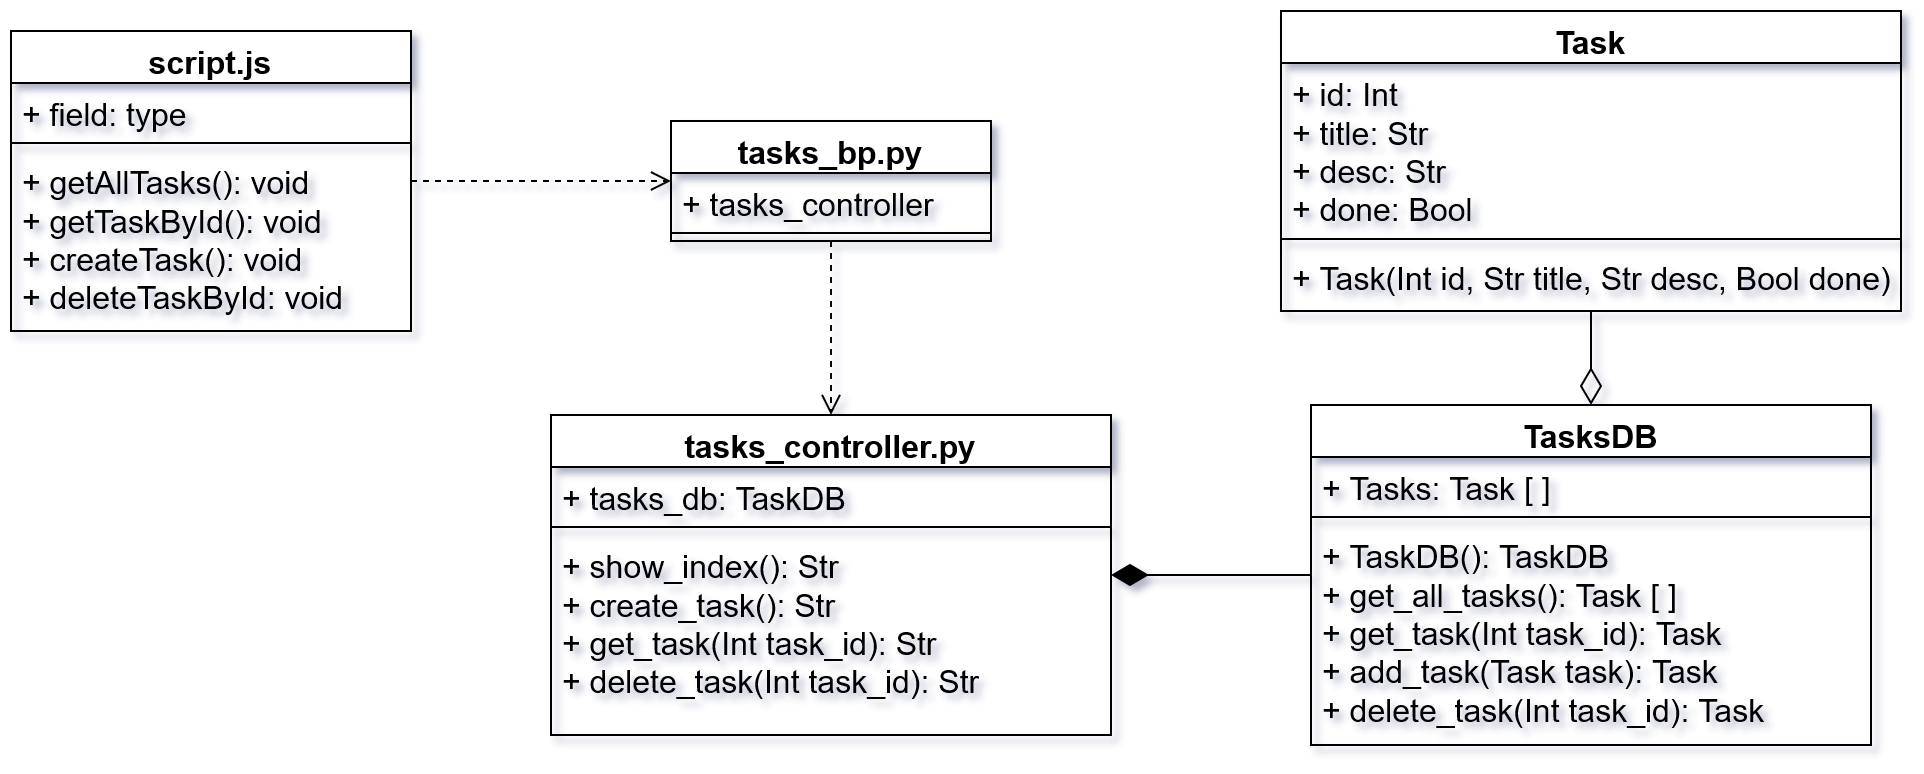

The diagram above was exported from draw.io. Its source (the exported page's mxGraphModel, read from the mxfile embedded in the PNG):
<mxGraphModel dx="2079" dy="720" grid="1" gridSize="10" guides="1" tooltips="1" connect="1" arrows="1" fold="1" page="1" pageScale="1" pageWidth="850" pageHeight="1100" math="0" shadow="0">
  <root>
    <mxCell id="0" />
    <mxCell id="1" parent="0" />
    <mxCell id="yQuQGjG0GcNYd4D7degf-17" style="edgeStyle=none;curved=1;rounded=0;orthogonalLoop=1;jettySize=auto;html=1;fontSize=12;startSize=16;endSize=16;strokeColor=default;startArrow=diamondThin;startFill=1;endArrow=none;endFill=0;" edge="1" parent="1" source="yQuQGjG0GcNYd4D7degf-8" target="yQuQGjG0GcNYd4D7degf-12">
      <mxGeometry relative="1" as="geometry" />
    </mxCell>
    <mxCell id="yQuQGjG0GcNYd4D7degf-8" value="tasks_controller.py" style="swimlane;fontStyle=1;align=center;verticalAlign=top;childLayout=stackLayout;horizontal=1;startSize=26;horizontalStack=0;resizeParent=1;resizeParentMax=0;resizeLast=0;collapsible=1;marginBottom=0;whiteSpace=wrap;html=1;fontSize=16;" vertex="1" parent="1">
      <mxGeometry x="100" y="275" width="280" height="160" as="geometry" />
    </mxCell>
    <mxCell id="yQuQGjG0GcNYd4D7degf-9" value="+ tasks_db: TaskDB" style="text;strokeColor=none;fillColor=none;align=left;verticalAlign=top;spacingLeft=4;spacingRight=4;overflow=hidden;rotatable=0;points=[[0,0.5],[1,0.5]];portConstraint=eastwest;whiteSpace=wrap;html=1;fontSize=16;" vertex="1" parent="yQuQGjG0GcNYd4D7degf-8">
      <mxGeometry y="26" width="280" height="26" as="geometry" />
    </mxCell>
    <mxCell id="yQuQGjG0GcNYd4D7degf-10" value="" style="line;strokeWidth=1;fillColor=none;align=left;verticalAlign=middle;spacingTop=-1;spacingLeft=3;spacingRight=3;rotatable=0;labelPosition=right;points=[];portConstraint=eastwest;strokeColor=inherit;fontSize=16;" vertex="1" parent="yQuQGjG0GcNYd4D7degf-8">
      <mxGeometry y="52" width="280" height="8" as="geometry" />
    </mxCell>
    <mxCell id="yQuQGjG0GcNYd4D7degf-11" value="&lt;div&gt;+ show_index(): Str &lt;/div&gt;+ create_task(): Str &lt;div&gt;+ get_task(Int task_id): Str &lt;/div&gt;+ delete_task(Int task_id): Str " style="text;strokeColor=none;fillColor=none;align=left;verticalAlign=top;spacingLeft=4;spacingRight=4;overflow=hidden;rotatable=0;points=[[0,0.5],[1,0.5]];portConstraint=eastwest;whiteSpace=wrap;html=1;fontSize=16;" vertex="1" parent="yQuQGjG0GcNYd4D7degf-8">
      <mxGeometry y="60" width="280" height="100" as="geometry" />
    </mxCell>
    <mxCell id="yQuQGjG0GcNYd4D7degf-22" style="edgeStyle=none;curved=1;rounded=0;orthogonalLoop=1;jettySize=auto;html=1;fontSize=12;startSize=16;endSize=16;endArrow=none;endFill=0;startArrow=diamondThin;startFill=0;" edge="1" parent="1" source="yQuQGjG0GcNYd4D7degf-12" target="yQuQGjG0GcNYd4D7degf-18">
      <mxGeometry relative="1" as="geometry" />
    </mxCell>
    <mxCell id="yQuQGjG0GcNYd4D7degf-12" value="TasksDB" style="swimlane;fontStyle=1;align=center;verticalAlign=top;childLayout=stackLayout;horizontal=1;startSize=26;horizontalStack=0;resizeParent=1;resizeParentMax=0;resizeLast=0;collapsible=1;marginBottom=0;whiteSpace=wrap;html=1;fontSize=16;" vertex="1" parent="1">
      <mxGeometry x="480" y="270" width="280" height="170" as="geometry" />
    </mxCell>
    <mxCell id="yQuQGjG0GcNYd4D7degf-13" value="+ Tasks: Task [ ]" style="text;strokeColor=none;fillColor=none;align=left;verticalAlign=top;spacingLeft=4;spacingRight=4;overflow=hidden;rotatable=0;points=[[0,0.5],[1,0.5]];portConstraint=eastwest;whiteSpace=wrap;html=1;fontSize=16;" vertex="1" parent="yQuQGjG0GcNYd4D7degf-12">
      <mxGeometry y="26" width="280" height="26" as="geometry" />
    </mxCell>
    <mxCell id="yQuQGjG0GcNYd4D7degf-14" value="" style="line;strokeWidth=1;fillColor=none;align=left;verticalAlign=middle;spacingTop=-1;spacingLeft=3;spacingRight=3;rotatable=0;labelPosition=right;points=[];portConstraint=eastwest;strokeColor=inherit;fontSize=16;" vertex="1" parent="yQuQGjG0GcNYd4D7degf-12">
      <mxGeometry y="52" width="280" height="8" as="geometry" />
    </mxCell>
    <mxCell id="yQuQGjG0GcNYd4D7degf-15" value="&lt;div&gt;+ TaskDB(): TaskDB&lt;br&gt;&lt;/div&gt;&lt;div&gt;+ get_all_tasks(): Task [ ]&lt;/div&gt;&lt;div&gt;+ get_task(Int task_id): Task&lt;/div&gt;&lt;div&gt;&lt;div&gt;+ add_task(Task task): Task&lt;/div&gt;&lt;/div&gt;&lt;div&gt;+ delete_task(Int task_id): Task&lt;br&gt;&lt;/div&gt;" style="text;strokeColor=none;fillColor=none;align=left;verticalAlign=top;spacingLeft=4;spacingRight=4;overflow=hidden;rotatable=0;points=[[0,0.5],[1,0.5]];portConstraint=eastwest;whiteSpace=wrap;html=1;fontSize=16;" vertex="1" parent="yQuQGjG0GcNYd4D7degf-12">
      <mxGeometry y="60" width="280" height="110" as="geometry" />
    </mxCell>
    <mxCell id="yQuQGjG0GcNYd4D7degf-18" value="Task" style="swimlane;fontStyle=1;align=center;verticalAlign=top;childLayout=stackLayout;horizontal=1;startSize=26;horizontalStack=0;resizeParent=1;resizeParentMax=0;resizeLast=0;collapsible=1;marginBottom=0;whiteSpace=wrap;html=1;fontSize=16;" vertex="1" parent="1">
      <mxGeometry x="465" y="73" width="310" height="150" as="geometry" />
    </mxCell>
    <mxCell id="yQuQGjG0GcNYd4D7degf-19" value="&lt;div&gt;+ id: Int&lt;/div&gt;&lt;div&gt;+ title: Str&lt;/div&gt;&lt;div&gt;+ desc: Str&lt;/div&gt;&lt;div&gt;+ done: Bool&lt;br&gt;&lt;/div&gt;" style="text;strokeColor=none;fillColor=none;align=left;verticalAlign=top;spacingLeft=4;spacingRight=4;overflow=hidden;rotatable=0;points=[[0,0.5],[1,0.5]];portConstraint=eastwest;whiteSpace=wrap;html=1;fontSize=16;" vertex="1" parent="yQuQGjG0GcNYd4D7degf-18">
      <mxGeometry y="26" width="310" height="84" as="geometry" />
    </mxCell>
    <mxCell id="yQuQGjG0GcNYd4D7degf-20" value="" style="line;strokeWidth=1;fillColor=none;align=left;verticalAlign=middle;spacingTop=-1;spacingLeft=3;spacingRight=3;rotatable=0;labelPosition=right;points=[];portConstraint=eastwest;strokeColor=inherit;fontSize=16;" vertex="1" parent="yQuQGjG0GcNYd4D7degf-18">
      <mxGeometry y="110" width="310" height="8" as="geometry" />
    </mxCell>
    <mxCell id="yQuQGjG0GcNYd4D7degf-21" value="+ Task(Int id, Str title, Str desc, Bool done)" style="text;strokeColor=none;fillColor=none;align=left;verticalAlign=top;spacingLeft=4;spacingRight=4;overflow=hidden;rotatable=0;points=[[0,0.5],[1,0.5]];portConstraint=eastwest;whiteSpace=wrap;html=1;fontSize=16;" vertex="1" parent="yQuQGjG0GcNYd4D7degf-18">
      <mxGeometry y="118" width="310" height="32" as="geometry" />
    </mxCell>
    <mxCell id="yQuQGjG0GcNYd4D7degf-27" style="edgeStyle=none;curved=1;rounded=0;orthogonalLoop=1;jettySize=auto;html=1;fontSize=12;startSize=8;endSize=8;dashed=1;endArrow=open;endFill=0;" edge="1" parent="1" source="yQuQGjG0GcNYd4D7degf-23" target="yQuQGjG0GcNYd4D7degf-8">
      <mxGeometry relative="1" as="geometry" />
    </mxCell>
    <mxCell id="yQuQGjG0GcNYd4D7degf-23" value="&lt;div&gt;tasks_bp.py&lt;/div&gt;" style="swimlane;fontStyle=1;align=center;verticalAlign=top;childLayout=stackLayout;horizontal=1;startSize=26;horizontalStack=0;resizeParent=1;resizeParentMax=0;resizeLast=0;collapsible=1;marginBottom=0;whiteSpace=wrap;html=1;fontSize=16;" vertex="1" parent="1">
      <mxGeometry x="160" y="128" width="160" height="60" as="geometry" />
    </mxCell>
    <mxCell id="yQuQGjG0GcNYd4D7degf-24" value="+ tasks_controller" style="text;strokeColor=none;fillColor=none;align=left;verticalAlign=top;spacingLeft=4;spacingRight=4;overflow=hidden;rotatable=0;points=[[0,0.5],[1,0.5]];portConstraint=eastwest;whiteSpace=wrap;html=1;fontSize=16;" vertex="1" parent="yQuQGjG0GcNYd4D7degf-23">
      <mxGeometry y="26" width="160" height="26" as="geometry" />
    </mxCell>
    <mxCell id="yQuQGjG0GcNYd4D7degf-25" value="" style="line;strokeWidth=1;fillColor=none;align=left;verticalAlign=middle;spacingTop=-1;spacingLeft=3;spacingRight=3;rotatable=0;labelPosition=right;points=[];portConstraint=eastwest;strokeColor=inherit;fontSize=16;" vertex="1" parent="yQuQGjG0GcNYd4D7degf-23">
      <mxGeometry y="52" width="160" height="8" as="geometry" />
    </mxCell>
    <mxCell id="yQuQGjG0GcNYd4D7degf-36" style="edgeStyle=none;curved=1;rounded=0;orthogonalLoop=1;jettySize=auto;html=1;fontSize=12;startSize=8;endSize=8;dashed=1;endArrow=open;endFill=0;" edge="1" parent="1" source="yQuQGjG0GcNYd4D7degf-31" target="yQuQGjG0GcNYd4D7degf-23">
      <mxGeometry relative="1" as="geometry" />
    </mxCell>
    <mxCell id="yQuQGjG0GcNYd4D7degf-31" value="&lt;div&gt;script.js&lt;/div&gt;" style="swimlane;fontStyle=1;align=center;verticalAlign=top;childLayout=stackLayout;horizontal=1;startSize=26;horizontalStack=0;resizeParent=1;resizeParentMax=0;resizeLast=0;collapsible=1;marginBottom=0;whiteSpace=wrap;html=1;fontSize=16;" vertex="1" parent="1">
      <mxGeometry x="-170" y="83" width="200" height="150" as="geometry" />
    </mxCell>
    <mxCell id="yQuQGjG0GcNYd4D7degf-32" value="+ field: type" style="text;strokeColor=none;fillColor=none;align=left;verticalAlign=top;spacingLeft=4;spacingRight=4;overflow=hidden;rotatable=0;points=[[0,0.5],[1,0.5]];portConstraint=eastwest;whiteSpace=wrap;html=1;fontSize=16;" vertex="1" parent="yQuQGjG0GcNYd4D7degf-31">
      <mxGeometry y="26" width="200" height="26" as="geometry" />
    </mxCell>
    <mxCell id="yQuQGjG0GcNYd4D7degf-33" value="" style="line;strokeWidth=1;fillColor=none;align=left;verticalAlign=middle;spacingTop=-1;spacingLeft=3;spacingRight=3;rotatable=0;labelPosition=right;points=[];portConstraint=eastwest;strokeColor=inherit;fontSize=16;" vertex="1" parent="yQuQGjG0GcNYd4D7degf-31">
      <mxGeometry y="52" width="200" height="8" as="geometry" />
    </mxCell>
    <mxCell id="yQuQGjG0GcNYd4D7degf-34" value="&lt;div&gt;+ getAllTasks(): void&lt;/div&gt;&lt;div&gt;+ getTaskById(): void&lt;br&gt;&lt;/div&gt;&lt;div&gt;+ createTask(): void&lt;/div&gt;&lt;div&gt;+ deleteTaskById: void&lt;br&gt;&lt;/div&gt;" style="text;strokeColor=none;fillColor=none;align=left;verticalAlign=top;spacingLeft=4;spacingRight=4;overflow=hidden;rotatable=0;points=[[0,0.5],[1,0.5]];portConstraint=eastwest;whiteSpace=wrap;html=1;fontSize=16;" vertex="1" parent="yQuQGjG0GcNYd4D7degf-31">
      <mxGeometry y="60" width="200" height="90" as="geometry" />
    </mxCell>
  </root>
</mxGraphModel>